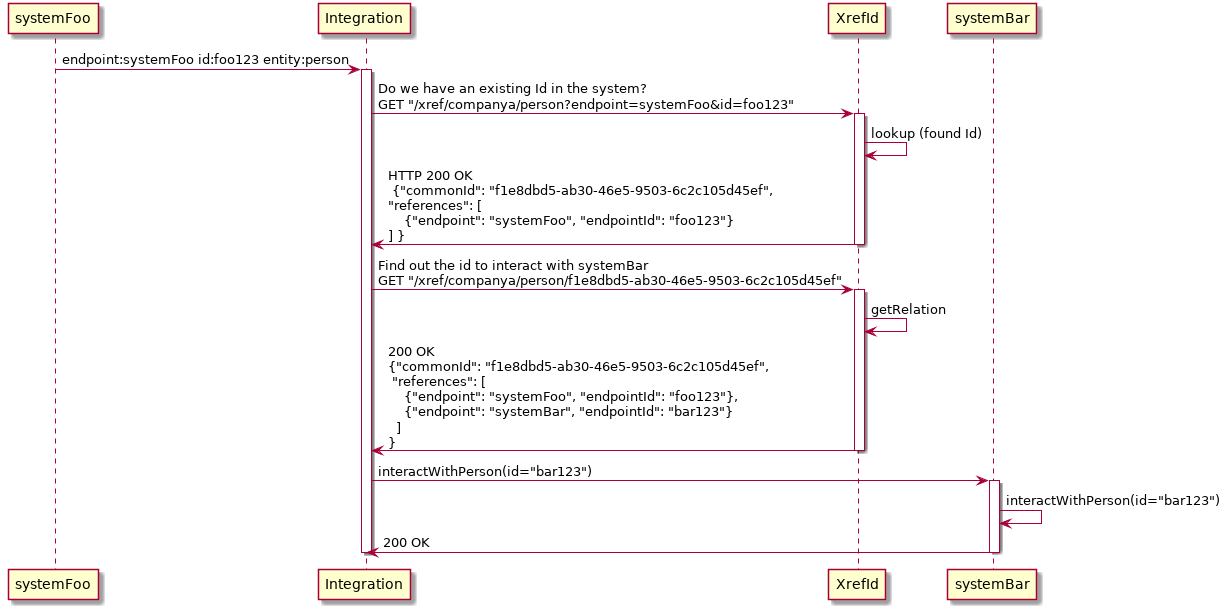

The diagram above was rendered by PlantUML. Its source (embedded in the PNG):
@startuml
systemFoo -> Integration: endpoint:systemFoo id:foo123 entity:person
activate Integration
Integration -> XrefId: Do we have an existing Id in the system? \nGET "/xref/companya/person?endpoint=systemFoo&id=foo123"
activate XrefId
XrefId -> XrefId: lookup (found Id)
XrefId -> Integration : HTTP 200 OK \n {"commonId": "f1e8dbd5-ab30-46e5-9503-6c2c105d45ef", \n"references": [\n    {"endpoint": "systemFoo", "endpointId": "foo123"} \n] }
deactivate XrefId
Integration -> XrefId: Find out the id to interact with systemBar \nGET "/xref/companya/person/f1e8dbd5-ab30-46e5-9503-6c2c105d45ef"
activate XrefId
XrefId -> XrefId: getRelation
XrefId -> Integration: 200 OK \n{"commonId": "f1e8dbd5-ab30-46e5-9503-6c2c105d45ef", \n "references": [ \n    {"endpoint": "systemFoo", "endpointId": "foo123"}, \n    {"endpoint": "systemBar", "endpointId": "bar123"} \n  ] \n}
deactivate XrefId
Integration -> systemBar: interactWithPerson(id="bar123")
activate systemBar
systemBar -> systemBar: interactWithPerson(id="bar123")
systemBar -> Integration: 200 OK
deactivate systemBar
deactivate XrefId
deactivate Integration
@enduml